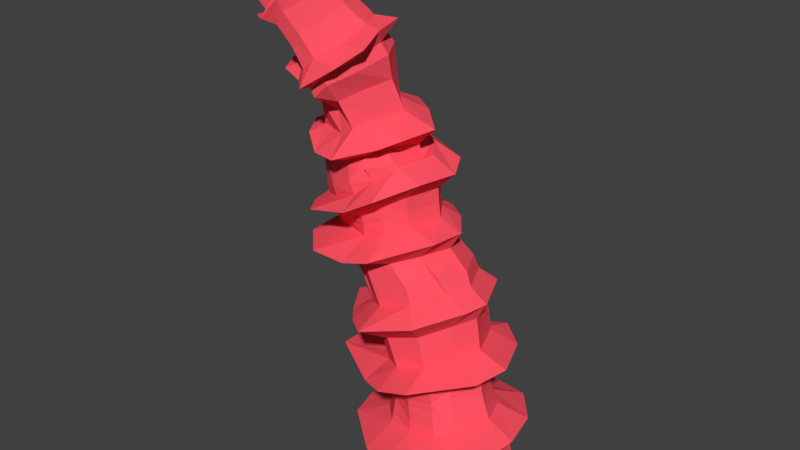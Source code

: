 # Source: treespire2.blend  (saved by Blender 2.78.0; exported with 4.5.12 LTS)
import bpy
from mathutils import Matrix  # noqa: F401  (used for matrix-valued properties, if any)

bpy.ops.wm.read_factory_settings(use_empty=True)
scene = bpy.context.scene
scene.name = 'Scene'

# ---- collections
col_collection_1 = bpy.data.collections.new('Collection 1'); scene.collection.children.link(col_collection_1)

# ---- materials (node trees are filled in below, after node groups)
mat_material_001 = bpy.data.materials.new('Material.001')
mat_material_001.alpha_threshold = 0.0
mat_material_001.use_transparent_shadow = False
mat_material_001.diffuse_color = (1.0, 0.08899, 0.1285, 1.0)
mat_material_001.roughness = 0.5
mat_material_001.specular_intensity = 0.0

# ---- material node trees

# ---- world
world_world = bpy.data.worlds.new('World'); scene.world = world_world
world_world.color = (0.05088, 0.05088, 0.05088)
world_world.use_sun_shadow = False
world_world.sun_shadow_jitter_overblur = 0.0
world_world.cycles.sampling_method = 'MANUAL'

# ---- meshes
me_cylinder = bpy.data.meshes.new('Cylinder')
me_cylinder.from_pydata([(-0.02496, 0.7379, -0.8271), (-0.03313, 0.9257, -0.05598), (0.367, 0.6958, -0.8408), (0.3937, 0.8316, -0.004334), (0.6577, 0.4115, -0.8478), (0.7033, 0.4568, 0.03842), (0.7801, 0.01783, -0.8546), (0.8073, 0.02501, 0.0533), (0.5686, -0.5111, -0.8558), (0.7374, -0.4265, 0.01587), (0.3725, -0.6672, -0.8547), (0.4356, -0.8488, -0.02121), (-0.02386, -0.6985, -0.8424), (-0.02961, -0.9254, -0.07496), (-0.4159, -0.6609, -0.8445), (-0.3609, -0.7961, -0.1241), (-0.734, -0.2997, -0.8359), (-0.8963, -0.3383, -0.1711), (-0.8004, 0.01913, -0.8313), (-0.9982, 0.02377, -0.1816), (-0.6397, 0.456, -0.8258), (-0.7917, 0.5898, -0.1509), (-0.412, 0.6899, -0.8292), (-0.433, 0.7965, -0.1062), (-0.1588, 0.8411, 0.6686), (0.1386, 0.8452, 0.7522), (0.4878, 0.5219, 0.7994), (0.6898, 0.02964, 0.8374), (0.59, -0.3027, 0.792), (0.154, -0.8201, 0.7701), (-0.1596, -0.8537, 0.6882), (-0.4552, -0.7003, 0.6029), (-1.115, -0.2653, 0.5542), (-1.13, 0.02577, 0.5346), (-0.9344, 0.4872, 0.5614), (-0.4521, 0.8172, 0.598), (-0.312, 0.7589, 1.251), (0.008107, 0.6664, 1.358), (0.2037, 0.5332, 1.432), (0.4426, 0.02178, 1.47), (0.3778, -0.2025, 1.451), (0.09344, -0.6742, 1.38), (-0.3926, -0.8566, 1.259), (-0.6884, -0.6081, 1.158), (-0.8976, -0.3628, 1.091), (-1.152, 0.01694, 1.062), (-0.928, 0.4986, 1.008), (-0.5791, 0.7093, 1.145), (-0.6738, 0.6999, 1.922), (-0.3857, 0.5643, 2.052), (-0.1524, 0.3872, 2.072), (0.08254, 0.0813, 2.079), (0.04724, -0.2785, 2.091), (-0.372, -0.7585, 1.95), (-0.639, -0.791, 1.879), (-1.045, -0.7489, 1.853), (-1.385, -0.3938, 1.825), (-1.429, -0.005024, 1.813), (-1.253, 0.3653, 1.791), (-0.9271, 0.6609, 1.873), (-0.8138, 0.7286, 2.495), (-0.5339, 0.6456, 2.561), (-0.1465, 0.3473, 2.701), (-0.01145, 0.09006, 2.653), (-0.104, -0.3146, 2.655), (-0.3761, -0.6598, 2.525), (-0.6566, -0.7393, 2.369), (-1.116, -0.6951, 2.245), (-1.351, -0.3745, 2.167), (-1.421, -0.02109, 2.158), (-1.246, 0.3033, 2.173), (-0.9986, 0.5216, 2.274), (-0.9583, 0.5303, 3.034), (-0.7651, 0.4901, 3.108), (-0.4703, 0.269, 3.127), (-0.1856, 0.002801, 3.074), (-0.2923, -0.3168, 3.038), (-0.4328, -0.5106, 2.973), (-0.8203, -0.7021, 2.832), (-1.096, -0.6276, 2.812), (-1.361, -0.4196, 2.883), (-1.539, -0.1316, 2.894), (-1.376, 0.1593, 2.974), (-1.137, 0.3713, 2.998), (-1.195, 0.2689, 3.793), (-0.9757, 0.2191, 3.89), (-0.6378, 0.0297, 4.018), (-0.5984, -0.27, 3.981), (-0.5173, -0.5732, 3.894), (-0.6847, -0.7774, 3.735), (-1.015, -0.8676, 3.512), (-1.244, -0.647, 3.479), (-1.498, -0.5601, 3.519), (-1.641, -0.3019, 3.528), (-1.69, -0.07155, 3.594), (-1.596, 0.2153, 3.722), (-1.548, -0.02366, 4.313), (-1.407, -0.01753, 4.411), (-1.151, -0.2301, 4.599), (-1.065, -0.4467, 4.532), (-1.108, -0.7199, 4.417), (-1.244, -0.8661, 4.28), (-1.361, -0.9559, 4.097), (-1.582, -0.7905, 4.052), (-1.695, -0.6385, 4.016), (-1.62, -0.4629, 3.977), (-1.856, -0.3048, 4.099), (-1.783, -0.06397, 4.175), (-1.822, -0.3775, 4.675), (-1.741, -0.4547, 4.704), (-1.583, -0.4727, 4.829), (-1.524, -0.6358, 4.82), (-1.518, -0.8365, 4.724), (-1.607, -0.9355, 4.612), (-1.659, -0.9258, 4.492), (-1.768, -0.7412, 4.457), (-1.816, -0.7075, 4.403), (-1.823, -0.628, 4.453), (-1.916, -0.5005, 4.439), (-1.974, -0.3762, 4.536), (0.1695, -0.438, 0.3761), (0.2113, -0.4627, 0.2087), (0.2371, -0.4817, 0.1177), (0.3222, -0.5906, -0.3921), (0.2939, -0.5471, -0.1773), (0.2793, -0.5248, -0.07599), (0.2827, -0.2775, 0.4015), (0.3397, -0.3218, 0.2374), (0.3749, -0.3497, 0.146), (0.4951, -0.4495, -0.3768), (0.4538, -0.4145, -0.1553), (0.4328, -0.3967, -0.05129), (-0.09838, -0.4626, 0.3211), (-0.07117, -0.4772, 0.1621), (-0.05613, -0.4925, 0.07471), (-0.03063, -0.6133, -0.4097), (-0.035, -0.5636, -0.2069), (-0.03742, -0.5373, -0.1109), (-0.349, -0.3636, 0.2695), (-0.3416, -0.4095, 0.1103), (-0.3389, -0.4378, 0.0207), (-0.3788, -0.5718, -0.4442), (-0.358, -0.5216, -0.2542), (-0.347, -0.495, -0.1632), (-0.5364, -0.1712, 0.2273), (-0.5546, -0.1909, 0.06864), (-0.567, -0.2032, -0.02059), (-0.6632, -0.2624, -0.4631), (-0.6204, -0.2389, -0.2847), (-0.6004, -0.2277, -0.199), (-0.7208, 0.02395, -0.4628), (-0.6752, 0.02713, -0.2862), (-0.6506, 0.02897, -0.2009), (-0.6006, 0.03817, 0.2168), (-0.6079, 0.03521, 0.06219), (-0.6161, 0.03317, -0.02481), (-0.471, 0.3108, 0.2466), (-0.4774, 0.3297, 0.09745), (-0.4846, 0.3427, 0.01115), (-0.5736, 0.4121, -0.4409), (-0.535, 0.386, -0.2568), (-0.5139, 0.3717, -0.1683), (-0.3728, 0.6193, -0.4254), (-0.3336, 0.4549, 0.2755), (-0.3933, 0.6566, -0.6248), (-0.3554, 0.453, 0.4098), (-0.3502, 0.5771, -0.2338), (-0.3276, 0.4854, 0.1262), (-0.4029, 0.6737, -0.7265), (-0.3739, 0.4628, 0.481), (-0.3618, 0.5989, -0.3284), (-0.3294, 0.4673, 0.2043), (-0.3833, 0.6385, -0.5244), (-0.3419, 0.4499, 0.3426), (-0.3379, 0.5541, -0.1422), (-0.3267, 0.5069, 0.03983), (-0.0329, 0.6537, -0.3877), (-0.1007, 0.4873, 0.3258), (-0.0384, 0.6023, -0.1812), (-0.07587, 0.5049, 0.1837), (-0.0285, 0.6985, -0.6043), (-0.1242, 0.5102, 0.4621), (-0.04161, 0.574, -0.08378), (-0.06129, 0.5235, 0.1007), (-0.03058, 0.6769, -0.495), (-0.1122, 0.4937, 0.3922), (-0.0355, 0.6289, -0.2829), (-0.08887, 0.4917, 0.2578), (-0.02663, 0.7188, -0.7151), (-0.1373, 0.5344, 0.5394), (0.3111, 0.6219, -0.373), (0.1351, 0.4584, 0.3736), (0.3408, 0.661, -0.6028), (0.1805, 0.4869, 0.2223), (0.2778, 0.5783, -0.1562), (0.1121, 0.4622, 0.5198), (0.3543, 0.6789, -0.721), (0.2101, 0.5086, 0.1358), (0.2949, 0.6007, -0.2626), (0.1211, 0.4561, 0.445), (0.3264, 0.642, -0.4866), (0.1551, 0.4693, 0.3008), (0.2601, 0.5553, -0.0547), (0.1062, 0.475, 0.6019), (0.5669, 0.3715, -0.3576), (0.2946, 0.3458, 0.4106), (0.6148, 0.3925, -0.598), (0.2599, 0.3804, 0.5674), (0.5141, 0.3485, -0.1321), (0.3636, 0.332, 0.2547), (0.6368, 0.4022, -0.7219), (0.2502, 0.4061, 0.6565), (0.541, 0.3602, -0.2426), (0.3246, 0.337, 0.3348), (0.5915, 0.3823, -0.4763), (0.2737, 0.3601, 0.4865), (0.4868, 0.3366, -0.02707), (0.4095, 0.3286, 0.1673), (0.6787, 0.02327, -0.3567), (0.4238, 0.03793, 0.431), (0.7319, 0.02031, -0.6006), (0.3999, 0.03791, 0.5957), (0.6213, 0.02669, -0.1279), (0.4818, 0.03498, 0.2668), (0.7566, 0.01901, -0.7266), (0.3978, 0.03693, 0.6868), (0.6504, 0.02493, -0.24), (0.4487, 0.03679, 0.3507), (0.706, 0.02173, -0.4771), (0.4078, 0.0383, 0.5114), (0.5922, 0.02848, -0.0212), (0.5211, 0.03272, 0.1768), (-0.1246, -0.4776, 0.4757), (-0.2576, -0.521, 0.9102), (-0.1385, -0.4949, 0.5587), (-0.2034, -0.5173, 0.7731), (-0.1113, -0.4663, 0.3974), (-0.3162, -0.5237, 1.058), (-0.3673, -0.3426, 0.4131), (-0.4717, -0.3691, 0.8194), (-0.3828, -0.3423, 0.4866), (-0.4352, -0.3577, 0.6857), (-0.3562, -0.3495, 0.3419), (-0.5095, -0.3783, 0.9643), (-0.5382, -0.1642, 0.3681), (-0.587, -0.1765, 0.7507), (-0.5489, -0.1665, 0.4386), (-0.5734, -0.1728, 0.6257), (-0.5341, -0.1658, 0.2987), (-0.6019, -0.1806, 0.8884), (-0.6179, 0.03865, 0.3562), (-0.7385, 0.02935, 0.7382), (-0.6375, 0.0379, 0.4271), (-0.7789, 0.02541, 0.8723), (-0.6056, 0.03876, 0.2871), (-0.6989, 0.0332, 0.6145), (-0.4897, 0.3086, 0.3783), (-0.6106, 0.3286, 0.7244), (-0.5104, 0.3139, 0.4468), (-0.5723, 0.3254, 0.6178), (-0.4764, 0.3073, 0.3129), (-0.6496, 0.3304, 0.8399), (-0.4767, 0.4967, 0.8154), (-0.4347, 0.487, 0.68), (-0.5201, 0.5032, 0.9628), (-0.2211, 0.5496, 0.8944), (-0.2613, 0.5407, 1.051), (-0.1846, 0.5552, 0.7519), (0.03956, 0.5132, 0.9906), (0.0725, 0.5023, 0.8336), (0.001142, 0.5211, 1.16), (0.1776, 0.4494, 1.063), (0.1387, 0.4548, 1.236), (0.2111, 0.4421, 0.901), (0.3586, 0.02914, 1.098), (0.3797, 0.0325, 0.935), (0.3324, 0.02583, 1.272), (0.2214, -0.233, 1.06), (0.2309, -0.2442, 0.8903), (0.2079, -0.2176, 1.243), (0.2508, -0.2559, 0.5586), (0.2433, -0.2532, 0.6439), (0.2635, -0.2637, 0.479), (0.05874, -0.4721, 1.015), (0.1419, -0.4385, 0.5399), (0.02238, -0.4777, 1.179), (0.1541, -0.435, 0.457), (0.09178, -0.4653, 0.8617), (0.1319, -0.4477, 0.6276), (0.07084, -0.2308, 1.706), (-0.279, -0.2677, 2.312), (0.132, -0.2143, 1.568), (-0.2588, -0.2596, 2.165), (-0.1362, -0.2597, 1.895), (-0.2878, -0.2829, 2.467), (0.1746, 0.05983, 1.712), (-0.1839, 0.07749, 2.312), (0.239, 0.04087, 1.581), (-0.1602, 0.07604, 2.163), (-0.0252, 0.05987, 1.894), (-0.1948, 0.08102, 2.467), (-0.001076, 0.4053, 1.693), (-0.3404, 0.2979, 2.329), (-0.1928, 0.349, 1.888), (-0.3571, 0.3129, 2.495), (0.04771, 0.4324, 1.554), (-0.3117, 0.2935, 2.172), (-0.1936, 0.5286, 1.65), (-0.5611, 0.4879, 2.285), (-0.1158, 0.5278, 1.492), (-0.5353, 0.4634, 2.143), (-0.4147, 0.4894, 1.864), (-0.5844, 0.5249, 2.437), (-0.4251, 0.5121, 1.555), (-0.7413, 0.4493, 2.204), (-0.6249, 0.4539, 1.802), (-0.7737, 0.4965, 2.335), (-0.3636, 0.5215, 1.384), (-0.7111, 0.417, 2.08), (-0.6908, 0.4988, 1.484), (-0.9642, 0.4098, 2.118), (-0.6273, 0.5046, 1.299), (-0.9359, 0.4054, 2.012), (-0.8762, 0.452, 1.733), (-0.9977, 0.423, 2.225), (-0.8324, 0.3144, 1.356), (-1.068, 0.2238, 2.03), (-0.7616, 0.3247, 1.156), (-1.057, 0.23, 1.93), (-1.027, 0.2749, 1.632), (-1.083, 0.222, 2.123), (-0.9556, 0.01596, 1.403), (-1.175, -0.01256, 2.009), (-1.128, -0.005166, 1.666), (-1.157, -0.008949, 1.93), (-0.8886, 0.01847, 1.206), (-1.197, -0.01619, 2.085), (-0.8244, -0.2359, 1.429), (-1.128, -0.2791, 2.015), (-0.7207, -0.2114, 1.232), (-1.147, -0.2894, 2.091), (-1.037, -0.2632, 1.692), (-1.112, -0.2712, 1.938), (-0.6705, -0.3819, 1.476), (-0.915, -0.3711, 2.072), (-0.6089, -0.3853, 1.295), (-0.8971, -0.345, 1.99), (-0.8516, -0.3688, 1.737), (-0.9369, -0.4048, 2.153), (-0.4483, -0.5107, 1.534), (-0.6584, -0.459, 2.135), (-0.4131, -0.5186, 1.372), (-0.6542, -0.4503, 2.027), (-0.6169, -0.4996, 1.762), (-0.661, -0.4783, 2.241), (-0.1305, -0.4688, 1.641), (-0.4555, -0.4031, 2.232), (-0.3294, -0.4659, 1.84), (-0.4701, -0.4075, 2.36), (-0.07264, -0.4756, 1.494), (-0.4334, -0.4098, 2.105), (-1.032, 0.2682, 1.668), (-0.7582, -0.5367, 2.569), (-0.9788, -0.4232, 3.208), (-0.7091, -0.52, 2.458), (-0.8818, -0.4785, 2.998), (-0.8317, -0.4596, 2.753), (-0.989, -0.7144, 3.393), (-0.5904, -0.5088, 2.751), (-0.8346, -0.5717, 3.355), (-0.6616, -0.4442, 2.826), (-0.8422, -0.7021, 3.534), (-0.5332, -0.4633, 2.621), (-0.7365, -0.4947, 3.092), (-0.3417, -0.3553, 2.698), (-0.6915, -0.4151, 3.446), (-0.3642, -0.3208, 2.769), (-0.6121, -0.3357, 3.172), (-0.5305, -0.2853, 2.898), (-0.6593, -0.5259, 3.646), (-0.358, 0.04342, 2.738), (-0.5863, -0.1218, 3.499), (-0.2501, 0.06592, 2.789), (-0.4856, -0.05827, 3.2), (-0.3773, 0.01538, 2.885), (-0.5774, -0.18, 3.741), (-0.5653, 0.2117, 2.848), (-0.7618, 0.06218, 3.539), (-0.4471, 0.3095, 2.817), (-0.6767, 0.1004, 3.249), (-0.6084, 0.1641, 2.976), (-0.7188, 0.07022, 3.772), (-0.7135, 0.5707, 2.784), (-0.9772, 0.1952, 3.48), (-0.7734, 0.4103, 2.947), (-1.044, 0.09608, 3.612), (-0.6725, 0.5655, 2.723), (-0.854, 0.2887, 3.204), (-0.938, 0.3846, 2.818), (-1.114, 0.1752, 3.447), (-0.9431, 0.3269, 2.93), (-0.996, 0.24, 3.172), (-0.867, 0.5313, 2.595), (-1.157, 0.1215, 3.575), (-1.149, 0.2959, 2.768), (-1.298, 0.1139, 3.353), (-1.083, 0.4221, 2.435), (-1.339, 0.07471, 3.472), (-1.134, 0.2438, 2.87), (-1.179, 0.1716, 3.09), (-1.245, 0.1415, 2.69), (-1.325, -0.01668, 3.268), (-1.142, 0.2149, 2.302), (-1.216, 0.04373, 2.998), (-1.214, 0.1095, 2.789), (-1.331, -0.06184, 3.385), (-1.266, -0.03956, 2.341), (-1.305, -0.1802, 3.259), (-1.243, -0.02949, 2.249), (-1.232, -0.1279, 2.98), (-1.278, -0.08703, 2.77), (-1.281, -0.1993, 3.376), (-1.23, -0.3188, 2.322), (-1.243, -0.3255, 3.062), (-1.274, -0.3153, 2.709), (-1.296, -0.3367, 3.327), (-1.199, -0.3098, 2.242), (-1.241, -0.3144, 2.929), (-1.044, -0.4457, 2.421), (-1.197, -0.4112, 3.236), (-1.001, -0.444, 2.327), (-1.098, -0.3715, 2.973), (-1.09, -0.3914, 2.747), (-1.211, -0.3948, 3.37), (-1.241, -0.3166, 2.965), (-1.371, -0.0174, 4.037), (-1.674, -0.2387, 4.48), (-1.3, 0.05892, 3.931), (-1.603, -0.1766, 4.386), (-1.447, -0.0701, 4.156), (-1.747, -0.3059, 4.577), (-1.26, -0.1018, 4.067), (-1.575, -0.3145, 4.514), (-1.335, -0.1483, 4.185), (-1.657, -0.3824, 4.608), (-1.182, -0.02941, 3.971), (-1.497, -0.2519, 4.421), (-1.017, -0.1251, 4.181), (-1.384, -0.3478, 4.634), (-0.9072, -0.05577, 4.069), (-1.293, -0.2904, 4.542), (-1.111, -0.1818, 4.306), (-1.481, -0.4087, 4.731), (-0.9386, -0.3421, 4.171), (-1.314, -0.5355, 4.628), (-0.8252, -0.292, 4.058), (-1.218, -0.4885, 4.536), (-1.033, -0.3908, 4.298), (-1.417, -0.5848, 4.723), (-0.9626, -0.6156, 4.065), (-1.319, -0.7713, 4.526), (-1.051, -0.6564, 4.193), (-1.416, -0.804, 4.624), (-0.8573, -0.5876, 3.946), (-1.227, -0.7392, 4.431), (-1.109, -0.7481, 3.956), (-1.431, -0.8902, 4.412), (-1.023, -0.7279, 3.836), (-1.349, -0.8663, 4.317), (-1.188, -0.7888, 4.082), (-1.517, -0.9135, 4.511), (-1.212, -0.7454, 3.831), (-1.502, -0.8819, 4.28), (-1.135, -0.7354, 3.707), (-1.429, -0.8578, 4.18), (-1.284, -0.7799, 3.952), (-1.579, -0.9048, 4.384), (-1.36, -0.5025, 3.804), (-1.632, -0.6856, 4.22), (-1.324, -0.5053, 3.696), (-1.565, -0.6531, 4.11), (-1.416, -0.5464, 3.888), (-1.7, -0.7148, 4.337), (-1.427, -0.4693, 3.762), (-1.693, -0.639, 4.168), (-1.48, -0.5047, 3.85), (-1.755, -0.674, 4.283), (-1.401, -0.4573, 3.64), (-1.63, -0.6024, 4.06), (-1.413, -0.3728, 3.809), (-1.705, -0.5401, 4.212), (-1.408, -0.3443, 3.701), (-1.642, -0.4973, 4.099), (-1.474, -0.4045, 3.881), (-1.765, -0.5839, 4.331), (-1.545, -0.2179, 3.8), (-1.804, -0.3942, 4.221), (-1.513, -0.1563, 3.684), (-1.746, -0.3468, 4.12), (-1.603, -0.2613, 3.904), (-1.861, -0.4457, 4.328), (-1.588, -0.0435, 3.904), (-1.857, -0.2549, 4.338), (-1.659, -0.09716, 4.022), (-1.915, -0.3138, 4.436), (-1.533, 0.02596, 3.789), (-1.8, -0.1998, 4.244), (-0.7619, -0.2651, 4.009), (-0.6387, -0.2092, 3.852), (-0.6965, -0.5449, 3.735), (-0.7962, -0.5757, 3.884), (-0.8818, -0.7112, 3.622), (-0.9728, -0.7235, 3.773), (-1.091, -0.7354, 3.638), (-1.017, -0.7255, 3.48), (-1.3, -0.51, 3.621), (-1.26, -0.5179, 3.448), (-1.29, -0.3343, 3.389), (-1.386, -0.4505, 3.561), (-1.402, -0.3233, 3.623), (-1.396, -0.2767, 3.447), (-1.521, -0.1185, 3.63), (-1.367, -0.07867, 3.45), (-1.475, 0.1426, 3.608), (-1.527, 0.07344, 3.749), (-1.262, 0.1054, 3.875), (-1.195, 0.1923, 3.735), (-1.037, 0.155, 3.803), (-1.125, 0.04657, 3.939), (-0.8711, -0.03609, 4.021), (-0.7779, 0.02604, 3.875), (-1.519, -0.1285, 3.644), (-1.31, -0.8545, 4.271), (-1.229, -0.815, 4.152), (-1.094, -0.6817, 4.265), (-1.183, -0.7238, 4.386), (-1.171, -0.466, 4.492), (-1.079, -0.4168, 4.371), (-1.249, -0.263, 4.497), (-1.158, -0.2086, 4.378), (-1.378, -0.1704, 4.256), (-1.46, -0.2229, 4.376), (-1.57, -0.1475, 4.341), (-1.491, -0.09399, 4.224), (-1.7, -0.1223, 4.087), (-1.772, -0.1737, 4.199), (-1.718, -0.3251, 4.072), (-1.644, -0.2819, 3.962), (-1.61, -0.4765, 4.046), (-1.524, -0.4285, 3.932), (-1.521, -0.5332, 3.902), (-1.599, -0.5837, 4.01), (-1.532, -0.6354, 4.058), (-1.456, -0.581, 3.943), (-1.395, -0.8457, 4.133), (-1.321, -0.8055, 4.017), (-1.642, -0.281, 3.959), (-1.317, -0.8023, 4.009), (-1.093, -0.6809, 4.263), (-1.522, -0.4279, 3.931), (-1.522, -0.4297, 3.931), (-1.456, -0.5826, 3.944), (-1.322, -0.7937, 4.006), (-1.521, -0.5333, 3.902), (-1.639, -0.2829, 3.958), (-1.192, -0.788, 4.076), (-1.094, -0.6511, 4.275), (-1.857, -0.5269, 4.714), (-1.809, -0.5984, 4.714), (-1.713, -0.5749, 4.812), (-1.681, -0.6759, 4.803), (-1.672, -0.8009, 4.748), (-1.727, -0.8657, 4.679), (-1.759, -0.8597, 4.603), (-1.817, -0.71, 4.623), (-1.845, -0.7096, 4.58), (-1.83, -0.6731, 4.629), (-1.913, -0.5981, 4.58), (-1.968, -0.5021, 4.629), (0.5838, 0.01197, -0.02123)], [], [(0, 188, 180, 184, 176, 186, 178, 182, 202, 194, 198, 190, 200, 192, 196, 2), (2, 196, 192, 200, 190, 198, 194, 202, 216, 208, 212, 204, 214, 206, 210, 4), (4, 210, 206, 214, 204, 212, 208, 216, 230, 222, 226, 218, 228, 220, 224, 6), (6, 224, 220, 228, 218, 226, 222, 230, 579, 131, 130, 129, 8), (8, 129, 130, 131, 125, 124, 123, 10), (10, 123, 124, 125, 137, 136, 135, 12), (12, 135, 136, 137, 143, 142, 141, 14), (14, 141, 142, 143, 149, 148, 147, 16), (16, 147, 148, 149, 152, 151, 150, 18), (18, 150, 151, 152, 161, 160, 159, 20), (11, 9, 128, 122), (20, 159, 160, 161, 174, 166, 170, 162, 172, 164, 168, 22), (22, 168, 164, 172, 162, 170, 166, 174, 182, 178, 186, 176, 184, 180, 188, 0), (0, 2, 4, 6, 8, 10, 12, 14, 16, 18, 20, 22), (30, 29, 287, 235), (9, 7, 231, 128), (1, 23, 175, 183), (3, 1, 183, 197), (7, 5, 217, 231), (23, 21, 158, 175), (5, 3, 197, 217), (21, 19, 155, 158), (19, 17, 146, 155), (17, 15, 140, 146), (15, 13, 134, 140), (13, 11, 122, 134), (42, 41, 359, 351), (27, 26, 273, 275), (34, 33, 255, 259), (31, 30, 235, 241), (28, 27, 275, 278), (35, 34, 259, 263), (25, 24, 267, 269), (32, 31, 241, 247), (29, 28, 278, 287), (24, 35, 263, 267), (26, 25, 269, 273), (33, 32, 247, 255), (57, 56, 342, 334), (39, 38, 305, 297), (46, 45, 335, 327), (43, 42, 351, 345), (40, 39, 297, 291), (47, 46, 327, 321), (37, 36, 317, 309), (44, 43, 345, 339), (41, 40, 291, 359), (36, 47, 321, 317), (38, 37, 309, 305), (45, 44, 339, 335), (62, 61, 396, 388), (54, 53, 360, 352), (51, 50, 306, 298), (58, 57, 334, 328), (55, 54, 352, 346), (52, 51, 298, 292), (59, 58, 328, 322), (49, 48, 318, 310), (56, 55, 346, 342), (53, 52, 292, 360), (48, 59, 322, 318), (50, 49, 310, 306), (72, 83, 409, 401), (69, 68, 426, 418), (66, 65, 372, 364), (63, 62, 388, 382), (70, 69, 418, 412), (67, 66, 364, 430), (64, 63, 382, 376), (71, 70, 412, 406), (61, 60, 402, 396), (68, 67, 430, 426), (65, 64, 376, 372), (60, 71, 406, 402), (89, 88, 510, 512), (74, 73, 397, 389), (81, 80, 427, 434, 419), (78, 77, 373, 365), (75, 74, 389, 383), (82, 81, 419, 413), (79, 78, 365, 431), (76, 75, 383, 377), (83, 82, 413, 409), (73, 72, 401, 397), (80, 79, 431, 434, 427), (77, 76, 377, 373), (101, 100, 535, 532), (84, 95, 524, 525), (86, 85, 528, 529), (93, 92, 518, 519), (90, 89, 512, 513), (87, 86, 529, 507), (94, 93, 519, 531, 521), (91, 90, 513, 515), (88, 87, 507, 510), (95, 94, 521, 531, 524), (85, 84, 525, 528), (92, 91, 515, 518), (96, 107, 545, 542), (98, 97, 541, 538), (105, 104, 551, 548), (102, 101, 532, 554), (99, 98, 538, 536), (106, 105, 548, 546), (103, 102, 554, 552), (100, 99, 536, 535), (107, 106, 546, 545), (97, 96, 542, 541), (104, 103, 552, 551), (116, 115, 574, 575), (143, 137, 13, 15), (131, 579, 230, 7, 9), (189, 169, 35, 24), (225, 211, 26, 27), (211, 203, 25, 26), (252, 246, 32, 33), (240, 234, 30, 31), (281, 225, 27, 28), (203, 189, 24, 25), (169, 258, 34, 35), (258, 252, 33, 34), (246, 240, 31, 32), (234, 288, 29, 30), (288, 281, 28, 29), (235, 287, 283, 285, 237, 233), (259, 255, 251, 253, 261, 257), (278, 275, 274, 276, 279, 277), (269, 267, 265, 266, 270, 268), (287, 278, 277, 279, 285, 283), (273, 269, 268, 270, 272, 271), (275, 273, 271, 272, 276, 274), (241, 235, 233, 237, 243, 239), (263, 259, 257, 261, 264, 262), (247, 241, 239, 243, 249, 245), (267, 263, 262, 264, 266, 265), (255, 247, 245, 249, 253, 251), (297, 305, 301, 303, 299, 295), (345, 351, 349, 353, 347, 343), (321, 327, 325, 329, 361, 323, 319), (339, 345, 343, 347, 341, 337), (317, 321, 319, 323, 315, 313), (335, 339, 337, 341, 333, 331), (351, 359, 355, 357, 353, 349), (327, 335, 331, 333, 361, 329, 325), (291, 297, 295, 299, 293, 289), (309, 317, 313, 315, 311, 307), (359, 291, 289, 293, 357, 355), (305, 309, 307, 311, 303, 301), (261, 253, 45, 46), (270, 266, 36, 37), (272, 270, 37, 38), (243, 237, 42, 43), (249, 243, 43, 44), (253, 249, 44, 45), (237, 285, 41, 42), (279, 276, 39, 40), (285, 279, 40, 41), (276, 272, 38, 39), (264, 261, 46, 47), (266, 264, 47, 36), (299, 303, 50, 51), (323, 361, 58, 59), (315, 323, 59, 48), (353, 357, 53, 54), (293, 299, 51, 52), (357, 293, 52, 53), (347, 353, 54, 55), (341, 347, 55, 56), (333, 341, 56, 57), (361, 333, 57, 58), (311, 315, 48, 49), (303, 311, 49, 50), (298, 306, 302, 304, 300, 296), (346, 352, 350, 354, 348, 344), (322, 328, 326, 330, 324, 320), (342, 346, 344, 348, 340, 338), (318, 322, 320, 324, 316, 314), (352, 360, 356, 358, 354, 350), (328, 334, 332, 336, 330, 326), (292, 298, 296, 300, 294, 290), (310, 318, 314, 316, 312, 308), (360, 292, 290, 294, 358, 356), (306, 310, 308, 312, 304, 302), (334, 342, 338, 340, 336, 332), (348, 354, 66, 67), (340, 348, 67, 68), (354, 358, 65, 66), (294, 300, 63, 64), (358, 294, 64, 65), (336, 340, 68, 69), (300, 304, 62, 63), (324, 330, 70, 71), (316, 324, 71, 60), (330, 336, 69, 70), (312, 316, 60, 61), (304, 312, 61, 62), (388, 396, 392, 394, 390, 386), (364, 372, 368, 370, 366, 362), (412, 418, 416, 420, 414, 410), (376, 382, 380, 384, 378, 374), (396, 402, 398, 400, 394, 392), (372, 376, 374, 378, 370, 368), (418, 426, 422, 424, 420, 416), (382, 388, 386, 390, 384, 380), (430, 364, 362, 366, 432, 428), (406, 412, 410, 414, 408, 404), (426, 430, 428, 432, 424, 422), (402, 406, 404, 408, 400, 398), (390, 394, 73, 74), (414, 420, 81, 82), (394, 400, 72, 73), (420, 424, 80, 81), (432, 366, 78, 79), (424, 432, 79, 80), (366, 370, 77, 78), (378, 384, 75, 76), (370, 378, 76, 77), (384, 390, 74, 75), (408, 414, 82, 83), (400, 408, 83, 72), (389, 397, 393, 395, 391, 387), (365, 373, 369, 371, 367, 363), (413, 419, 417, 421, 415, 411), (377, 383, 381, 385, 379, 375), (397, 401, 399, 403, 395, 393), (373, 377, 375, 379, 371, 369), (401, 409, 405, 407, 403, 399), (419, 434, 423, 425, 421, 417), (383, 389, 387, 391, 385, 381), (431, 365, 363, 367, 433, 429), (409, 413, 411, 415, 407, 405), (434, 431, 429, 433, 425, 423), (391, 395, 527, 530), (415, 421, 520, 522), (395, 403, 526, 527), (403, 407, 523, 526), (385, 391, 530, 508), (407, 415, 522, 523), (367, 371, 511, 514), (379, 385, 508, 509), (371, 379, 509, 511), (421, 425, 517, 520), (433, 367, 514, 516), (425, 433, 516, 517), (437, 505, 501, 503, 544, 543, 439, 435), (491, 487, 483, 485, 550, 560, 559, 493, 489), (455, 449, 447, 451, 539, 537, 457, 453), (479, 473, 471, 475, 557, 562, 561, 553, 481, 477), (505, 497, 495, 499, 556, 544, 503, 501), (487, 479, 477, 481, 563, 550, 485, 483), (467, 463, 459, 461, 558, 469, 465), (449, 445, 441, 443, 540, 539, 451, 447), (473, 467, 465, 469, 565, 557, 475, 471), (497, 491, 489, 493, 559, 564, 556, 499, 495), (463, 455, 453, 457, 537, 566, 558, 461, 459), (445, 437, 435, 439, 543, 540, 443, 441), (522, 520, 93, 94), (526, 523, 95, 84), (523, 522, 94, 95), (509, 508, 87, 88), (520, 517, 92, 93), (517, 516, 91, 92), (530, 527, 85, 86), (527, 526, 84, 85), (508, 530, 86, 87), (514, 511, 89, 90), (511, 509, 88, 89), (516, 514, 90, 91), (525, 524, 505, 437), (519, 518, 487, 491), (507, 529, 449, 455), (515, 513, 473, 479), (524, 531, 497, 505), (518, 515, 479, 487), (512, 510, 463, 467), (529, 528, 445, 449), (513, 512, 467, 473), (531, 519, 491, 497), (510, 507, 455, 463), (528, 525, 437, 445), (559, 560, 550, 104, 105, 549), (553, 561, 562, 557, 555, 102, 103), (550, 553, 103, 104), (553, 550, 563, 481), (539, 540, 97, 98), (556, 564, 559, 549, 105, 106, 547), (540, 543, 96, 97), (543, 544, 107, 96), (537, 539, 98, 99), (544, 556, 547, 106, 107), (469, 558, 534, 533), (557, 565, 469, 533, 555), (558, 566, 534), (534, 566, 537, 99, 100), (555, 533, 101, 102), (533, 534, 100, 101), (542, 545, 506, 502, 504, 119, 108, 440, 436, 438), (548, 551, 488, 484, 486, 116, 117, 494, 490, 492), (536, 538, 450, 448, 452, 110, 111, 458, 454, 456), (552, 554, 474, 472, 476, 114, 115, 482, 478, 480), (545, 546, 498, 496, 500, 118, 119, 504, 502, 506), (551, 552, 480, 478, 482, 115, 116, 486, 484, 488), (532, 535, 464, 460, 462, 112, 113, 470, 466, 468), (538, 541, 446, 442, 444, 109, 110, 452, 448, 450), (554, 532, 468, 466, 470, 113, 114, 476, 472, 474), (546, 548, 492, 490, 494, 117, 118, 500, 496, 498), (535, 536, 456, 454, 458, 111, 112, 462, 460, 464), (541, 542, 438, 436, 440, 108, 109, 444, 442, 446), (568, 567, 578, 577, 576, 575, 574, 573, 572, 571, 570, 569), (113, 112, 571, 572), (108, 119, 578, 567), (110, 109, 568, 569), (117, 116, 575, 576), (114, 113, 572, 573), (111, 110, 569, 570), (118, 117, 576, 577), (115, 114, 573, 574), (112, 111, 570, 571), (119, 118, 577, 578), (109, 108, 567, 568), (183, 175, 167, 171, 163, 173, 165, 169, 189, 181, 185, 177, 187, 179), (231, 217, 209, 213, 205, 215, 207, 211, 225, 221, 229, 219, 227, 223), (217, 197, 193, 201, 191, 199, 195, 203, 211, 207, 215, 205, 213, 209), (155, 146, 145, 144, 248, 244, 246, 252, 250, 254, 153, 154), (140, 134, 133, 132, 236, 232, 234, 240, 238, 242, 138, 139), (128, 231, 223, 227, 219, 229, 221, 225, 281, 280, 282, 126, 127), (197, 183, 179, 187, 177, 185, 181, 189, 203, 195, 199, 191, 201, 193), (175, 158, 157, 156, 260, 256, 258, 169, 165, 173, 163, 171, 167), (158, 155, 154, 153, 254, 250, 252, 258, 256, 260, 156, 157), (146, 140, 139, 138, 242, 238, 240, 246, 244, 248, 144, 145), (134, 122, 121, 120, 286, 284, 288, 234, 232, 236, 132, 133), (122, 128, 127, 126, 282, 280, 281, 288, 284, 286, 120, 121), (161, 152, 19, 21), (202, 182, 1, 3), (149, 143, 15, 17), (125, 131, 9, 11), (174, 161, 21, 23), (216, 202, 3, 5), (152, 149, 17, 19), (137, 125, 11, 13), (182, 174, 23, 1), (230, 216, 5, 7)])
me_cylinder.materials.append(mat_material_001)
me_cylinder.use_remesh_preserve_volume = False
me_cylinder.use_remesh_preserve_attributes = False
me_cylinder.use_mirror_vertex_groups = False
me_cylinder.update()

# ---- objects
ob_cylinder = bpy.data.objects.new('Cylinder', me_cylinder)

# ---- transforms, parenting, visibility, modifiers, constraints
ob_cylinder.location = (0.0, 0.0, 0.5972)
ob_cylinder.scale = (0.6092, 0.6092, 0.6092)
ob_cylinder.lineart.crease_threshold = 0.0

# ---- collection membership
col_collection_1.objects.link(ob_cylinder)

# ---- scene / render settings (as saved in the file)
scene.frame_start = 1; scene.frame_end = 250; scene.frame_set(1)
scene.render.engine = 'BLENDER_EEVEE_NEXT'
scene.render.resolution_percentage = 50
scene.render.dither_intensity = 0.0
scene.cycles.use_denoising = False
scene.cycles.samples = 128
scene.cycles.sampling_pattern = 'TABULATED_SOBOL'
scene.cycles.light_sampling_threshold = 0.0
scene.cycles.use_adaptive_sampling = False
scene.cycles.use_light_tree = False
scene.cycles.blur_glossy = 0.0
scene.cycles.sample_clamp_indirect = 0.0
scene.view_settings.view_transform = 'Standard'
bpy.context.view_layer.update()

# ---- added for rendering (the .blend has no active camera and no usable light): camera, sun
cam_auto = bpy.data.cameras.new('AutoCamera')
cam_auto.lens = 50.0
cam_auto.sensor_width = 36.0
cam_auto.clip_end = 1000.0
ob_auto_camera = bpy.data.objects.new('AutoCamera', cam_auto)
scene.collection.objects.link(ob_auto_camera)
ob_auto_camera.location = (3.36603, -4.47476, 4.78444)
ob_auto_camera.rotation_euler = (1.09748, -7.21219e-08, 0.694738)
scene.camera = ob_auto_camera
light_auto_sun = bpy.data.lights.new('AutoSun', 'SUN')
light_auto_sun.energy = 3.0
light_auto_sun.angle = 0.0523599
ob_auto_sun = bpy.data.objects.new('AutoSun', light_auto_sun)
scene.collection.objects.link(ob_auto_sun)
ob_auto_sun.rotation_euler = (0.872665, 0.174533, 0.523599)
bpy.context.view_layer.update()
